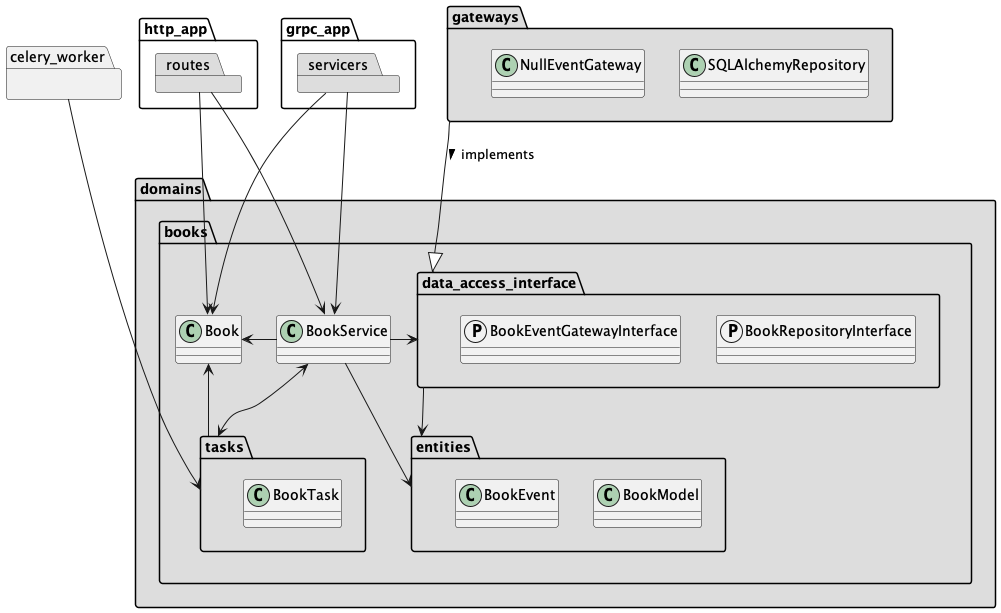

The diagram above was rendered by PlantUML. Its source (embedded in the PNG):
@startuml
allowmixing
skinparam componentStyle uml1

package celery_worker {}

package http_app #fff {
    package routes #DDDDDD
}

package grpc_app #fff {
    package servicers #DDDDDD
}

package domains #DDDDDD {
    package books {
        class Book
        class BookService

        package entities {
            class BookModel
            class BookEvent
        }

        package tasks {
            class BookTask
        }

        package data_access_interface {
            protocol BookRepositoryInterface
            protocol BookEventGatewayInterface
        }
    }
}

package gateways #DDDDDD {
    class SQLAlchemyRepository
    class NullEventGateway
}


'links framework - domains
routes --> BookService
routes --> Book
servicers --> BookService
servicers --> Book
celery_worker ---> tasks
tasks <-u-> BookService
tasks -u-> Book

'links internal to books domain
BookService -l-> Book
BookService --> entities
BookService -r-> data_access_interface
data_access_interface --> entities

'links domains - gateways
gateways --|> data_access_interface: implements >

@enduml